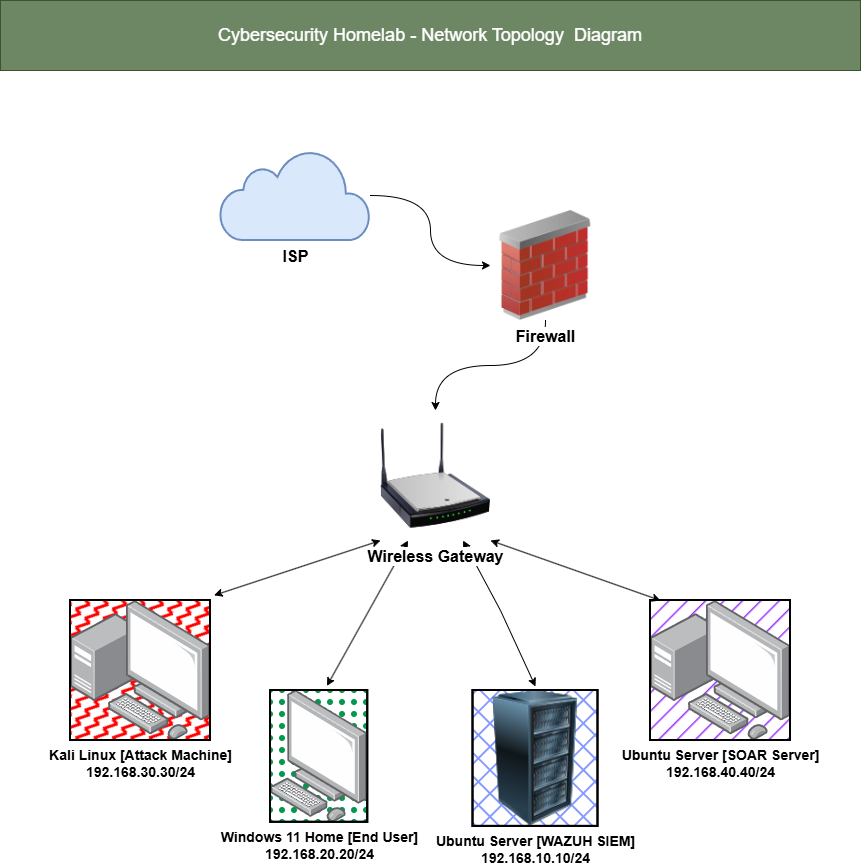

The diagram above was exported from draw.io. Its source (the exported page's mxGraphModel, read from the mxfile embedded in the PNG):
<mxGraphModel dx="2904" dy="1183" grid="1" gridSize="10" guides="1" tooltips="1" connect="1" arrows="1" fold="1" page="1" pageScale="1" pageWidth="850" pageHeight="1100" math="0" shadow="0">
  <root>
    <mxCell id="0" />
    <mxCell id="1" parent="0" />
    <mxCell id="_DdBfgO-pDd5EFAp69-c-1" parent="1" style="rounded=0;whiteSpace=wrap;html=1;fillColor=#6d8764;strokeColor=#3A5431;fontColor=#ffffff;" value="&lt;font style=&quot;font-size: 18px;&quot;&gt;Cybersecurity Homelab - Network Topology&amp;nbsp; Diagram&lt;/font&gt;" vertex="1">
      <mxGeometry height="70" width="860" x="-30" as="geometry" />
    </mxCell>
    <mxCell id="_DdBfgO-pDd5EFAp69-c-9" edge="1" parent="1" source="_DdBfgO-pDd5EFAp69-c-3" style="edgeStyle=orthogonalEdgeStyle;rounded=0;orthogonalLoop=1;jettySize=auto;html=1;curved=1;" target="_DdBfgO-pDd5EFAp69-c-4">
      <mxGeometry relative="1" as="geometry" />
    </mxCell>
    <mxCell id="_DdBfgO-pDd5EFAp69-c-3" parent="1" style="html=1;verticalLabelPosition=bottom;align=center;labelBackgroundColor=#ffffff;verticalAlign=top;strokeWidth=2;strokeColor=#6c8ebf;shadow=0;dashed=0;shape=mxgraph.ios7.icons.cloud;fillColor=#dae8fc;" value="&lt;b&gt;&lt;font face=&quot;Helvetica&quot; style=&quot;font-size: 16px;&quot;&gt;ISP&lt;/font&gt;&lt;/b&gt;" vertex="1">
      <mxGeometry height="90" width="150" x="190" y="150" as="geometry" />
    </mxCell>
    <mxCell id="_DdBfgO-pDd5EFAp69-c-10" edge="1" parent="1" source="_DdBfgO-pDd5EFAp69-c-4" style="edgeStyle=orthogonalEdgeStyle;rounded=0;orthogonalLoop=1;jettySize=auto;html=1;entryX=0.5;entryY=0;entryDx=0;entryDy=0;curved=1;" target="_DdBfgO-pDd5EFAp69-c-5">
      <mxGeometry relative="1" as="geometry" />
    </mxCell>
    <mxCell id="_DdBfgO-pDd5EFAp69-c-4" parent="1" style="image;html=1;image=img/lib/clip_art/networking/Firewall_02_128x128.png" value="&lt;b&gt;&lt;font style=&quot;font-size: 16px;&quot;&gt;Firewall&lt;/font&gt;&lt;/b&gt;" vertex="1">
      <mxGeometry height="110" width="110" x="460" y="210" as="geometry" />
    </mxCell>
    <mxCell id="_DdBfgO-pDd5EFAp69-c-13" edge="1" parent="1" source="_DdBfgO-pDd5EFAp69-c-5" style="rounded=0;orthogonalLoop=1;jettySize=auto;html=1;exitX=0.75;exitY=1;exitDx=0;exitDy=0;entryX=0.5;entryY=0;entryDx=0;entryDy=0;startArrow=classic;startFill=1;" target="_DdBfgO-pDd5EFAp69-c-8">
      <mxGeometry relative="1" as="geometry">
        <Array as="points">
          <mxPoint x="470" y="610" />
        </Array>
      </mxGeometry>
    </mxCell>
    <mxCell id="_DdBfgO-pDd5EFAp69-c-6" parent="1" style="image;points=[];aspect=fixed;html=1;align=center;shadow=0;dashed=0;image=img/lib/allied_telesis/computer_and_terminals/Personal_Computer.svg;imageBorder=default;strokeWidth=2;imageBackground=#00994D;fillStyle=dots;perimeterSpacing=5;" value="&lt;b&gt;&lt;font style=&quot;font-size: 14px;&quot;&gt;Windows 11 Home [End User]&lt;/font&gt;&lt;/b&gt;&lt;div&gt;&lt;b&gt;&lt;font style=&quot;font-size: 14px;&quot;&gt;192.168.20.20/24&lt;/font&gt;&lt;/b&gt;&lt;/div&gt;" vertex="1">
      <mxGeometry height="131.8" width="97.25" x="240" y="690" as="geometry" />
    </mxCell>
    <mxCell id="_DdBfgO-pDd5EFAp69-c-7" parent="1" style="image;points=[];aspect=fixed;html=1;align=center;shadow=0;dashed=0;image=img/lib/allied_telesis/computer_and_terminals/Personal_Computer_with_Server.svg;imageBorder=default;strokeWidth=2;imageBackground=#FF0000;fillStyle=zigzag-line;perimeterSpacing=2;" value="&lt;b&gt;&lt;font style=&quot;font-size: 14px;&quot;&gt;Kali Linux [Attack Machine]&lt;/font&gt;&lt;/b&gt;&lt;div&gt;&lt;b&gt;&lt;font style=&quot;font-size: 14px;&quot;&gt;192.168.30.30/24&lt;/font&gt;&lt;/b&gt;&lt;/div&gt;" vertex="1">
      <mxGeometry height="140" width="140" x="40.00000000000003" y="600" as="geometry" />
    </mxCell>
    <mxCell id="_DdBfgO-pDd5EFAp69-c-8" parent="1" style="image;html=1;image=img/lib/clip_art/computers/Server_Rack_128x128.png;imageBorder=default;imageBackground=#163DFF;fillStyle=cross-hatch;perimeterSpacing=4;strokeWidth=2;" value="&lt;b&gt;&lt;font style=&quot;font-size: 14px;&quot;&gt;Ubuntu Server [WAZUH SIEM]&lt;/font&gt;&lt;/b&gt;&lt;div&gt;&lt;b&gt;&lt;font style=&quot;font-size: 14px;&quot;&gt;192.168.10.10/24&lt;/font&gt;&lt;/b&gt;&lt;/div&gt;" vertex="1">
      <mxGeometry height="135.9" width="125" x="442.5" y="690" as="geometry" />
    </mxCell>
    <mxCell id="_DdBfgO-pDd5EFAp69-c-11" edge="1" parent="1" source="_DdBfgO-pDd5EFAp69-c-5" style="rounded=0;orthogonalLoop=1;jettySize=auto;html=1;exitX=0;exitY=1;exitDx=0;exitDy=0;entryX=1.011;entryY=-0.022;entryDx=0;entryDy=0;entryPerimeter=0;startArrow=classic;startFill=1;endArrow=classic;endFill=1;" target="_DdBfgO-pDd5EFAp69-c-7">
      <mxGeometry relative="1" as="geometry" />
    </mxCell>
    <mxCell id="_DdBfgO-pDd5EFAp69-c-12" edge="1" parent="1" source="_DdBfgO-pDd5EFAp69-c-5" style="rounded=0;orthogonalLoop=1;jettySize=auto;html=1;exitX=0.25;exitY=1;exitDx=0;exitDy=0;entryX=0.573;entryY=0.003;entryDx=0;entryDy=0;entryPerimeter=0;startArrow=classic;startFill=1;" target="_DdBfgO-pDd5EFAp69-c-6">
      <mxGeometry relative="1" as="geometry" />
    </mxCell>
    <mxCell id="_DdBfgO-pDd5EFAp69-c-5" parent="1" style="image;html=1;image=img/lib/clip_art/networking/Wireless_Router_N_128x128.png" value="&lt;b&gt;&lt;font style=&quot;font-size: 16px;&quot;&gt;Wireless Gateway&lt;/font&gt;&lt;/b&gt;" vertex="1">
      <mxGeometry height="130" width="110" x="350" y="410" as="geometry" />
    </mxCell>
    <mxCell id="BWc7jisaJEGywDshNrmE-1" parent="1" style="image;points=[];aspect=fixed;html=1;align=center;shadow=0;dashed=0;image=img/lib/allied_telesis/computer_and_terminals/Personal_Computer_with_Server.svg;imageBorder=default;strokeWidth=2;imageBackground=#9933FF;fillStyle=hatch;perimeterSpacing=4;" value="&lt;b&gt;&lt;font style=&quot;font-size: 14px;&quot;&gt;Ubuntu Server [SOAR Server]&lt;/font&gt;&lt;/b&gt;&lt;div&gt;&lt;b&gt;&lt;font style=&quot;font-size: 14px;&quot;&gt;192.168.40.40/24&lt;/font&gt;&lt;/b&gt;&lt;/div&gt;" vertex="1">
      <mxGeometry height="140" width="140" x="620" y="600" as="geometry" />
    </mxCell>
    <mxCell id="BWc7jisaJEGywDshNrmE-2" edge="1" parent="1" style="rounded=0;orthogonalLoop=1;jettySize=auto;html=1;startArrow=classic;startFill=1;endArrow=classic;endFill=1;entryX=1;entryY=1;entryDx=0;entryDy=0;" target="_DdBfgO-pDd5EFAp69-c-5">
      <mxGeometry relative="1" as="geometry">
        <mxPoint x="630" y="600" as="sourcePoint" />
        <mxPoint x="520" y="560" as="targetPoint" />
      </mxGeometry>
    </mxCell>
  </root>
</mxGraphModel>